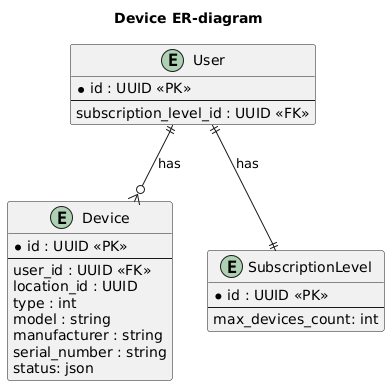

The diagram above was rendered by PlantUML. Its source (embedded in the PNG):
@startuml
title Device ER-diagram

entity Device {
  * id : UUID <<PK>>
  --
  user_id : UUID <<FK>>
  location_id : UUID
  type : int
  model : string
  manufacturer : string
  serial_number : string
  status: json
}

entity SubscriptionLevel {
  * id : UUID <<PK>>
  --
  max_devices_count: int
}

entity User {
  * id : UUID <<PK>>
  --
  subscription_level_id : UUID <<FK>>
}

User ||--o{ Device : "has"
User ||--|| SubscriptionLevel : "has"
@enduml